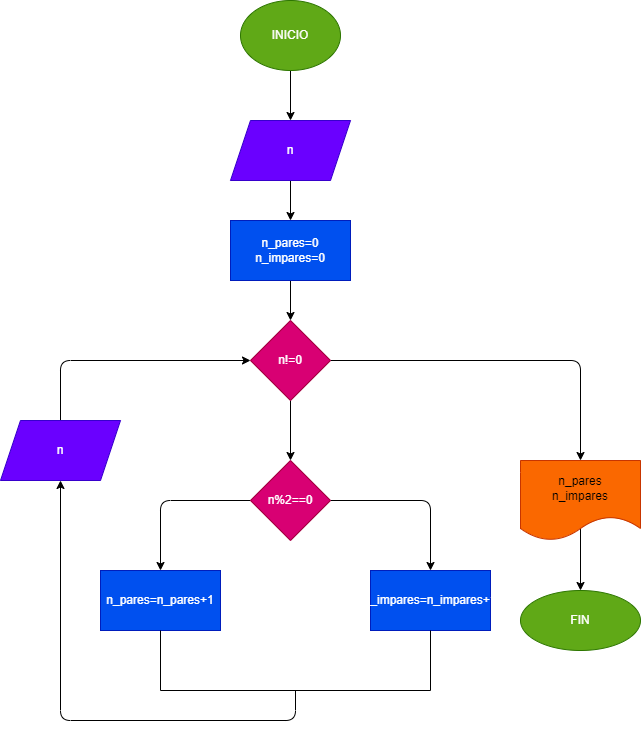

The diagram above was exported from draw.io. Its source (the exported page's mxGraphModel, read from the mxfile embedded in the PNG):
<mxGraphModel dx="820" dy="566" grid="1" gridSize="10" guides="1" tooltips="1" connect="1" arrows="1" fold="1" page="1" pageScale="1" pageWidth="827" pageHeight="1169" math="0" shadow="0">
  <root>
    <mxCell id="0" />
    <mxCell id="1" parent="0" />
    <mxCell id="4" value="" style="edgeStyle=none;html=1;" edge="1" parent="1" source="2" target="3">
      <mxGeometry relative="1" as="geometry" />
    </mxCell>
    <mxCell id="2" value="INICIO" style="ellipse;whiteSpace=wrap;html=1;fillColor=#60a917;fontColor=#ffffff;strokeColor=#2D7600;" vertex="1" parent="1">
      <mxGeometry x="350" width="100" height="70" as="geometry" />
    </mxCell>
    <mxCell id="6" value="" style="edgeStyle=none;html=1;" edge="1" parent="1" source="3" target="5">
      <mxGeometry relative="1" as="geometry" />
    </mxCell>
    <mxCell id="3" value="n" style="shape=parallelogram;perimeter=parallelogramPerimeter;whiteSpace=wrap;html=1;fixedSize=1;fillColor=#6a00ff;fontColor=#ffffff;strokeColor=#3700CC;" vertex="1" parent="1">
      <mxGeometry x="340" y="120" width="120" height="60" as="geometry" />
    </mxCell>
    <mxCell id="8" value="" style="edgeStyle=none;html=1;" edge="1" parent="1" source="5" target="7">
      <mxGeometry relative="1" as="geometry" />
    </mxCell>
    <mxCell id="5" value="n_pares=0&lt;br&gt;n_impares=0" style="whiteSpace=wrap;html=1;fillColor=#0050ef;fontColor=#ffffff;strokeColor=#001DBC;" vertex="1" parent="1">
      <mxGeometry x="340" y="220" width="120" height="60" as="geometry" />
    </mxCell>
    <mxCell id="10" value="" style="edgeStyle=none;html=1;" edge="1" parent="1" source="7" target="11">
      <mxGeometry relative="1" as="geometry">
        <mxPoint x="400" y="460" as="targetPoint" />
      </mxGeometry>
    </mxCell>
    <mxCell id="22" value="" style="edgeStyle=none;html=1;" edge="1" parent="1" source="7" target="21">
      <mxGeometry relative="1" as="geometry">
        <Array as="points">
          <mxPoint x="690" y="360" />
        </Array>
      </mxGeometry>
    </mxCell>
    <mxCell id="7" value="n!=0" style="rhombus;whiteSpace=wrap;html=1;fillColor=#d80073;fontColor=#ffffff;strokeColor=#A50040;" vertex="1" parent="1">
      <mxGeometry x="360" y="320" width="80" height="80" as="geometry" />
    </mxCell>
    <mxCell id="13" value="" style="edgeStyle=none;html=1;" edge="1" parent="1" source="11" target="12">
      <mxGeometry relative="1" as="geometry">
        <Array as="points">
          <mxPoint x="270" y="500" />
        </Array>
      </mxGeometry>
    </mxCell>
    <mxCell id="15" value="" style="edgeStyle=none;html=1;" edge="1" parent="1" source="11" target="14">
      <mxGeometry relative="1" as="geometry">
        <Array as="points">
          <mxPoint x="540" y="500" />
        </Array>
      </mxGeometry>
    </mxCell>
    <mxCell id="11" value="n%2==0" style="rhombus;whiteSpace=wrap;html=1;fillColor=#d80073;fontColor=#ffffff;strokeColor=#A50040;" vertex="1" parent="1">
      <mxGeometry x="360" y="460" width="80" height="80" as="geometry" />
    </mxCell>
    <mxCell id="12" value="n_pares=n_pares+1" style="whiteSpace=wrap;html=1;fillColor=#0050ef;fontColor=#ffffff;strokeColor=#001DBC;" vertex="1" parent="1">
      <mxGeometry x="210" y="570" width="120" height="60" as="geometry" />
    </mxCell>
    <mxCell id="14" value="n_impares=n_impares+1" style="whiteSpace=wrap;html=1;fillColor=#0050ef;fontColor=#ffffff;strokeColor=#001DBC;" vertex="1" parent="1">
      <mxGeometry x="480" y="570" width="120" height="60" as="geometry" />
    </mxCell>
    <mxCell id="16" value="" style="shape=partialRectangle;whiteSpace=wrap;html=1;bottom=1;right=1;left=1;top=0;fillColor=none;routingCenterX=-0.5;" vertex="1" parent="1">
      <mxGeometry x="270" y="630" width="270" height="60" as="geometry" />
    </mxCell>
    <mxCell id="17" value="" style="endArrow=classic;html=1;exitX=0.5;exitY=1;exitDx=0;exitDy=0;" edge="1" parent="1" source="16">
      <mxGeometry width="50" height="50" relative="1" as="geometry">
        <mxPoint x="390" y="810" as="sourcePoint" />
        <mxPoint x="170" y="480" as="targetPoint" />
        <Array as="points">
          <mxPoint x="405" y="720" />
          <mxPoint x="170" y="720" />
        </Array>
      </mxGeometry>
    </mxCell>
    <mxCell id="19" style="edgeStyle=none;html=1;entryX=0;entryY=0.5;entryDx=0;entryDy=0;" edge="1" parent="1" source="18" target="7">
      <mxGeometry relative="1" as="geometry">
        <Array as="points">
          <mxPoint x="170" y="360" />
        </Array>
      </mxGeometry>
    </mxCell>
    <mxCell id="18" value="n" style="shape=parallelogram;perimeter=parallelogramPerimeter;whiteSpace=wrap;html=1;fixedSize=1;fillColor=#6a00ff;fontColor=#ffffff;strokeColor=#3700CC;" vertex="1" parent="1">
      <mxGeometry x="110" y="420" width="120" height="60" as="geometry" />
    </mxCell>
    <mxCell id="24" value="" style="edgeStyle=none;html=1;" edge="1" parent="1" target="23">
      <mxGeometry relative="1" as="geometry">
        <mxPoint x="690" y="520" as="sourcePoint" />
      </mxGeometry>
    </mxCell>
    <mxCell id="21" value="n_pares&lt;br&gt;n_impares" style="shape=document;whiteSpace=wrap;html=1;boundedLbl=1;fillColor=#fa6800;fontColor=#000000;strokeColor=#C73500;" vertex="1" parent="1">
      <mxGeometry x="630" y="460" width="120" height="80" as="geometry" />
    </mxCell>
    <mxCell id="23" value="FIN" style="ellipse;whiteSpace=wrap;html=1;fillColor=#60a917;fontColor=#ffffff;strokeColor=#2D7600;" vertex="1" parent="1">
      <mxGeometry x="630" y="590" width="120" height="60" as="geometry" />
    </mxCell>
  </root>
</mxGraphModel>